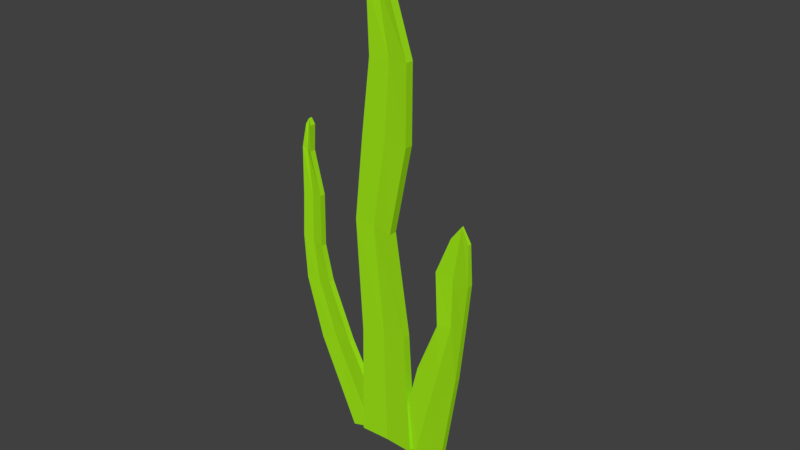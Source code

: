 # Source: Seaweed.blend  (saved by Blender 2.78.0; exported with 4.5.12 LTS)
import bpy
from mathutils import Matrix  # noqa: F401  (used for matrix-valued properties, if any)

bpy.ops.wm.read_factory_settings(use_empty=True)
scene = bpy.context.scene
scene.name = 'Scene'

# ---- collections
col_collection_1 = bpy.data.collections.new('Collection 1'); scene.collection.children.link(col_collection_1)

# ---- materials (node trees are filled in below, after node groups)
mat_seaweed = bpy.data.materials.new('Seaweed')
mat_seaweed.alpha_threshold = 0.0
mat_seaweed.use_transparent_shadow = False
mat_seaweed.diffuse_color = (0.3541, 0.8, 0.009678, 1.0)
mat_seaweed.roughness = 0.5
mat_seaweed.specular_intensity = 0.1875
mat_seaweed.line_color = (0.0, 0.0, 0.0, 1.0)

# ---- material node trees

# ---- world
world_world = bpy.data.worlds.new('World'); scene.world = world_world
world_world.color = (0.05088, 0.05088, 0.05088)
world_world.use_sun_shadow = False
world_world.sun_shadow_jitter_overblur = 0.0
world_world.cycles.sampling_method = 'MANUAL'

# ---- meshes
me_cube_003 = bpy.data.meshes.new('Cube.003')
me_cube_003.from_pydata([(0.02794, -0.5, 0.00503), (-0.05535, 0.1785, 1.239), (0.02794, 0.5, 0.00503), (-0.05535, -0.1785, 1.239), (0.3864, -0.5, 0.1289), (0.02801, -0.5, 1.306), (0.3864, 0.5, 0.1289), (0.02801, 0.5, 1.306), (0.1708, 0.1785, 0.07264), (-0.1387, 0.5, 1.172), (0.1708, -0.1785, 0.07264), (-0.1387, -0.5, 1.172), (-0.1152, -0.5, 0.738), (-0.1152, 0.5, 0.738), (0.1635, 0.5, 0.9036), (0.1635, -0.5, 0.9036), (0.02416, -0.1785, 0.8208), (0.02416, 0.1785, 0.8208), (-0.2025, 0.1785, 1.575), (-0.2025, -0.1785, 1.575), (-0.08098, -0.5, 1.62), (-0.08098, 0.5, 1.62), (-0.3239, 0.5, 1.529), (-0.3239, -0.5, 1.529), (-0.3126, 0.1785, 1.953), (-0.3126, -0.1785, 1.953), (-0.2143, -0.3205, 1.88), (-0.2143, 0.3205, 1.88), (-0.3395, 0.3205, 1.825), (-0.3395, -0.3205, 1.825)], [], [(5, 7, 21, 20), (13, 12, 11, 9), (16, 15, 5, 3), (7, 1, 18, 21), (8, 6, 4, 10), (17, 13, 9, 1), (14, 17, 1, 7), (2, 8, 10, 0), (15, 14, 7, 5), (12, 16, 3, 11), (2, 13, 17, 8), (4, 15, 16, 10), (10, 16, 12, 0), (6, 14, 15, 4), (8, 17, 14, 6), (0, 12, 13, 2), (11, 3, 19, 23), (3, 5, 20, 19), (9, 11, 23, 22), (1, 9, 22, 18), (20, 21, 27, 26), (19, 20, 26, 25), (21, 18, 24, 27), (22, 23, 29, 28), (23, 19, 25, 29), (18, 22, 28, 24), (24, 25, 26, 27), (25, 24, 28, 29)])
me_cube_003.materials.append(mat_seaweed)
me_cube_003.use_remesh_preserve_volume = False
me_cube_003.use_remesh_preserve_attributes = False
me_cube_003.use_mirror_vertex_groups = False
me_cube_003.update()
me_cube_002 = bpy.data.meshes.new('Cube.002')
me_cube_002.from_pydata([(-0.158, -0.5, -0.006313), (-0.1834, 0.3108, 1.156), (-0.158, 0.5, -0.006313), (-0.1834, -0.3108, 1.156), (0.158, -0.5, -0.006313), (-0.07701, -0.5, 1.147), (0.158, 0.5, -0.006313), (-0.07701, 0.5, 1.147), (7.451e-09, 0.3108, -0.006313), (-0.2898, 0.5, 1.165), (7.451e-09, -0.3108, -0.006313), (-0.2898, -0.5, 1.165), (-0.2783, -0.5, 0.6945), (-0.2783, 0.5, 0.6945), (-0.01079, 0.5, 0.6878), (-0.01079, -0.5, 0.6878), (-0.1446, -0.3108, 0.6911), (-0.1446, 0.3108, 0.6911), (-0.1485, 0.3108, 1.457), (-0.1485, -0.3108, 1.457), (-0.07159, -0.5, 1.417), (-0.07159, 0.5, 1.417), (-0.2254, 0.5, 1.497), (-0.2254, -0.5, 1.497), (-0.04922, 0.3108, 1.796), (-0.04922, -0.3108, 1.796), (0.03009, -0.5, 1.792), (0.03009, 0.5, 1.792), (-0.1285, 0.5, 1.8), (-0.1285, -0.5, 1.8), (0.0007277, 0.3108, 2.13), (0.0007277, -0.3108, 2.13), (0.03248, -0.5, 2.111), (0.03248, 0.5, 2.111), (-0.03103, 0.5, 2.148), (-0.03103, -0.5, 2.148), (0.08232, 0.3108, 2.343), (0.08232, -0.3108, 2.343), (0.09, -0.5, 2.293), (0.09, 0.5, 2.293), (0.05187, 0.5, 2.308), (0.05187, -0.5, 2.308)], [], [(5, 7, 21, 20), (13, 12, 11, 9), (16, 15, 5, 3), (7, 1, 18, 21), (8, 6, 4, 10), (17, 13, 9, 1), (14, 17, 1, 7), (2, 8, 10, 0), (15, 14, 7, 5), (12, 16, 3, 11), (2, 13, 17, 8), (4, 15, 16, 10), (10, 16, 12, 0), (6, 14, 15, 4), (8, 17, 14, 6), (0, 12, 13, 2), (11, 3, 19, 23), (3, 5, 20, 19), (9, 11, 23, 22), (1, 9, 22, 18), (20, 21, 27, 26), (19, 20, 26, 25), (21, 18, 24, 27), (22, 23, 29, 28), (23, 19, 25, 29), (18, 22, 28, 24), (29, 25, 31, 35), (24, 28, 34, 30), (26, 27, 33, 32), (27, 24, 30, 33), (25, 26, 32, 31), (28, 29, 35, 34), (33, 30, 36, 39), (31, 32, 38, 37), (34, 35, 41, 40), (35, 31, 37, 41), (30, 34, 40, 36), (32, 33, 39, 38), (36, 37, 38, 39), (37, 36, 40, 41)])
me_cube_002.materials.append(mat_seaweed)
me_cube_002.use_remesh_preserve_volume = False
me_cube_002.use_remesh_preserve_attributes = False
me_cube_002.use_mirror_vertex_groups = False
me_cube_002.update()
me_cube_001 = bpy.data.meshes.new('Cube.001')
me_cube_001.from_pydata([(-0.158, -0.5, -0.006313), (-0.07619, 0.3392, 1.216), (-0.158, 0.5, -0.006313), (-0.07619, -0.3392, 1.216), (0.158, -0.5, -0.006313), (0.0302, -0.5, 1.207), (0.158, 0.5, -0.006313), (0.0302, 0.5, 1.207), (0.0, 0.3392, -0.006313), (-0.1826, 0.5, 1.225), (0.0, -0.3392, -0.006313), (-0.1826, -0.5, 1.225), (-0.1483, -0.5, 0.6151), (-0.1483, 0.5, 0.6151), (0.1145, 0.5, 0.6655), (0.1145, -0.5, 0.6655), (-0.01693, -0.3392, 0.6403), (-0.01693, 0.3392, 0.6403), (-0.004233, 0.3392, 1.673), (-0.004233, -0.3392, 1.673), (0.1255, -0.5, 1.675), (0.1255, 0.5, 1.675), (-0.134, 0.5, 1.671), (-0.134, -0.5, 1.671), (0.02116, 0.3392, 2.067), (0.02116, -0.3392, 2.067), (0.1276, -0.5, 2.074), (0.1276, 0.5, 2.074), (-0.08524, 0.5, 2.06), (-0.08524, -0.5, 2.06), (-0.04233, 0.3392, 2.41), (-0.04233, -0.3392, 2.41), (0.01335, -0.5, 2.417), (0.01335, 0.5, 2.417), (-0.098, 0.5, 2.402), (-0.098, -0.5, 2.402), (-0.07195, 0.3392, 2.638), (-0.07195, -0.3392, 2.638), (-0.02814, -0.5, 2.603), (-0.02814, 0.5, 2.603), (-0.09037, 0.5, 2.589), (-0.09037, -0.5, 2.589)], [], [(5, 7, 21, 20), (13, 12, 11, 9), (16, 15, 5, 3), (7, 1, 18, 21), (8, 6, 4, 10), (17, 13, 9, 1), (14, 17, 1, 7), (2, 8, 10, 0), (15, 14, 7, 5), (12, 16, 3, 11), (2, 13, 17, 8), (4, 15, 16, 10), (10, 16, 12, 0), (6, 14, 15, 4), (8, 17, 14, 6), (0, 12, 13, 2), (11, 3, 19, 23), (3, 5, 20, 19), (9, 11, 23, 22), (1, 9, 22, 18), (20, 21, 27, 26), (19, 20, 26, 25), (21, 18, 24, 27), (22, 23, 29, 28), (23, 19, 25, 29), (18, 22, 28, 24), (29, 25, 31, 35), (24, 28, 34, 30), (26, 27, 33, 32), (27, 24, 30, 33), (25, 26, 32, 31), (28, 29, 35, 34), (33, 30, 36, 39), (31, 32, 38, 37), (34, 35, 41, 40), (35, 31, 37, 41), (30, 34, 40, 36), (32, 33, 39, 38), (36, 37, 38, 39), (37, 36, 40, 41)])
me_cube_001.materials.append(mat_seaweed)
me_cube_001.use_remesh_preserve_volume = False
me_cube_001.use_remesh_preserve_attributes = False
me_cube_001.use_mirror_vertex_groups = False
me_cube_001.update()

# ---- objects
ob_cube_002 = bpy.data.objects.new('Cube.002', me_cube_003)
ob_cube_001 = bpy.data.objects.new('Cube.001', me_cube_002)
ob_cube = bpy.data.objects.new('Cube', me_cube_001)

# ---- transforms, parenting, visibility, modifiers, constraints
ob_cube_002.location = (0.05071, -1.137e-09, 0.008465)
ob_cube_002.rotation_euler = (1.367e-08, 0.4331, 6.212e-08)
ob_cube_002.scale = (0.7187, -0.03134, 0.7187)
ob_cube_002.lineart.crease_threshold = 0.0
ob_cube_001.location = (-0.1185, -2.275e-09, 0.01693)
ob_cube_001.rotation_euler = (4.476e-09, -0.2546, -3.497e-08)
ob_cube_001.scale = (0.7187, -0.03134, 0.7187)
ob_cube_001.lineart.crease_threshold = 0.0
ob_cube.location = (0.0, 0.0, 0.0)
ob_cube.scale = (1.0, -0.0436, 1.0)
ob_cube.lineart.crease_threshold = 0.0

# ---- collection membership
col_collection_1.objects.link(ob_cube_002)
col_collection_1.objects.link(ob_cube_001)
col_collection_1.objects.link(ob_cube)

# ---- scene / render settings (as saved in the file)
scene.frame_start = 1; scene.frame_end = 250; scene.frame_set(1)
scene.render.engine = 'BLENDER_EEVEE_NEXT'
scene.render.resolution_percentage = 50
scene.render.dither_intensity = 0.0
scene.cycles.use_denoising = False
scene.cycles.samples = 128
scene.cycles.sampling_pattern = 'TABULATED_SOBOL'
scene.cycles.light_sampling_threshold = 0.0
scene.cycles.use_adaptive_sampling = False
scene.cycles.use_light_tree = False
scene.cycles.blur_glossy = 0.0
scene.cycles.sample_clamp_indirect = 0.0
scene.view_settings.view_transform = 'Standard'
bpy.context.view_layer.update()

# ---- added for rendering (the .blend has no active camera and no usable light): camera, sun
cam_auto = bpy.data.cameras.new('AutoCamera')
cam_auto.lens = 50.0
cam_auto.sensor_width = 36.0
cam_auto.clip_end = 1000.0
ob_auto_camera = bpy.data.objects.new('AutoCamera', cam_auto)
scene.collection.objects.link(ob_auto_camera)
ob_auto_camera.location = (3.02918, -3.54633, 3.63085)
ob_auto_camera.rotation_euler = (1.09748, -7.21219e-08, 0.694738)
scene.camera = ob_auto_camera
light_auto_sun = bpy.data.lights.new('AutoSun', 'SUN')
light_auto_sun.energy = 3.0
light_auto_sun.angle = 0.0523599
ob_auto_sun = bpy.data.objects.new('AutoSun', light_auto_sun)
scene.collection.objects.link(ob_auto_sun)
ob_auto_sun.rotation_euler = (0.872665, 0.174533, 0.523599)
bpy.context.view_layer.update()
